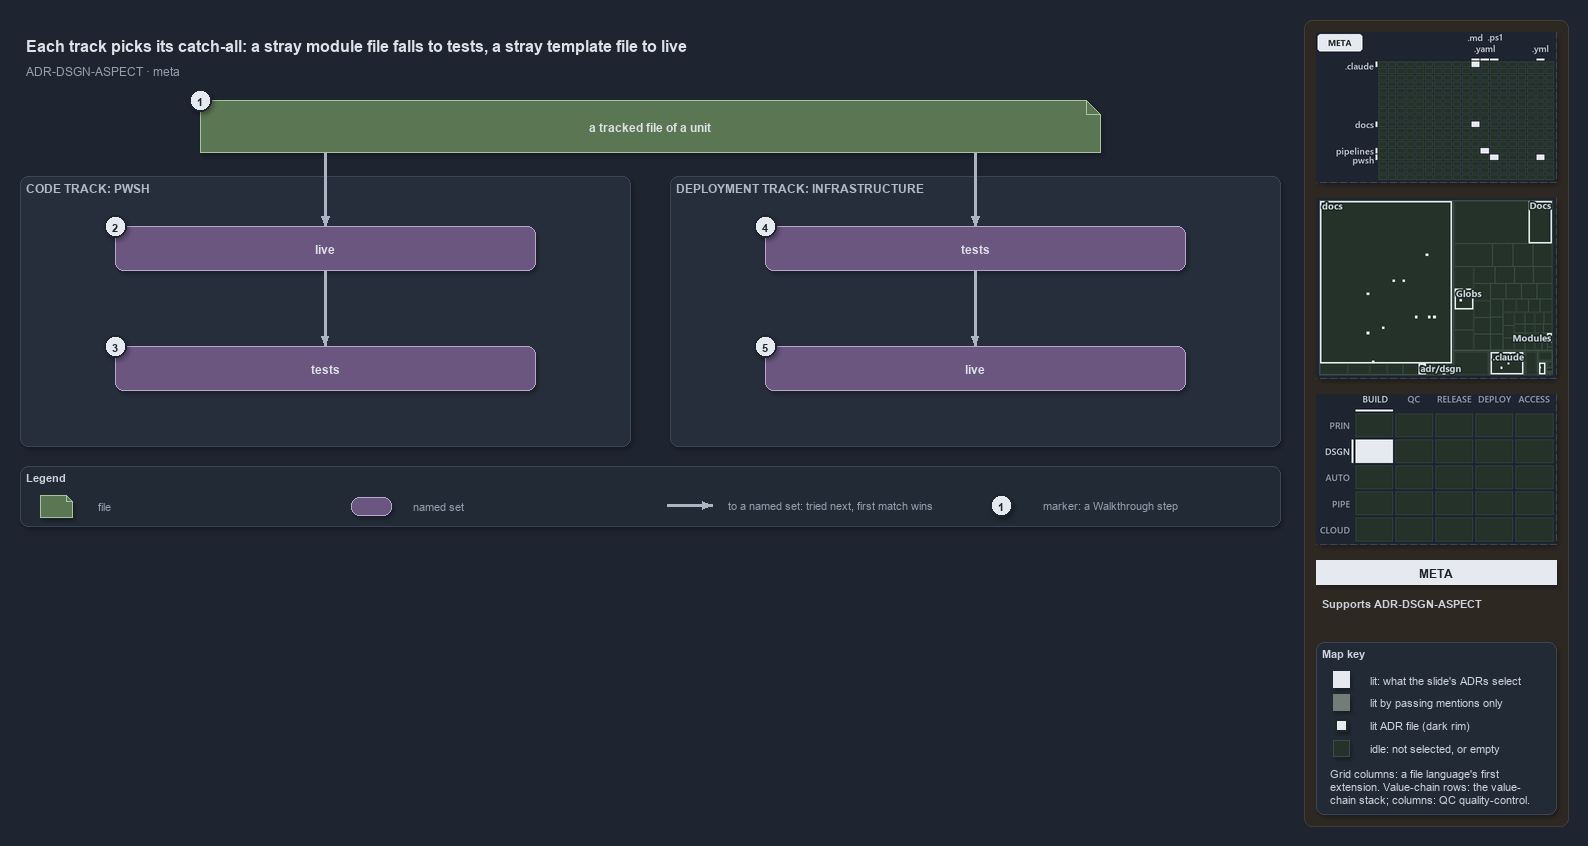

The diagram above was exported from draw.io. Its source (the exported page's mxGraphModel, read from the mxfile embedded in the PNG):
<mxGraphModel dx="1024" dy="768" grid="0" gridSize="10" guides="1" tooltips="1" connect="1" arrows="1" fold="1" page="1" pageScale="1" pageWidth="1572" pageHeight="640" background="#1E2430" math="0" shadow="1">
  <root>
    <mxCell id="0" />
    <mxCell id="1" parent="0" />
    <mxCell id="sidebar-bg" value="" style="rounded=1;arcSize=2;html=1;fillColor=#2E2823;strokeColor=#453C33;shadow=0;" vertex="1" parent="1">
      <mxGeometry x="1304" y="4" width="264" height="806" as="geometry" />
    </mxCell>
    <mxCell id="title" value="Each track picks its catch-all: a stray module file falls to tests, a stray template file to live" style="text;html=1;align=left;verticalAlign=middle;fontSize=16;fontStyle=1;fontColor=#DDE2E9;" vertex="1" parent="1">
      <mxGeometry x="20" y="14" width="1260" height="30" as="geometry" />
    </mxCell>
    <mxCell id="subtitle" value="ADR-DSGN-ASPECT &amp;#183; meta" style="text;html=1;align=left;verticalAlign=middle;fontSize=12;fontColor=#949FAE;" vertex="1" parent="1">
      <mxGeometry x="20" y="44" width="1240" height="20" as="geometry" />
    </mxCell>
    <mxCell id="g-file" value="&lt;b&gt;a tracked file of a unit&lt;/b&gt;" style="shape=note;size=14;whiteSpace=wrap;html=1;fillColor=#5B7653;strokeColor=#A9C29F;fontColor=#DDE2E9;fontSize=12;" vertex="1" parent="1">
      <mxGeometry x="200" y="84" width="900" height="52" as="geometry" />
    </mxCell>
    <mxCell id="mark-1" value="1" style="ellipse;html=1;fillColor=#E6EAF0;strokeColor=#1E2430;strokeWidth=2;fontColor=#1E2430;fontStyle=1;fontSize=11;" vertex="1" parent="1">
      <mxGeometry x="189" y="73" width="22" height="22" as="geometry" />
    </mxCell>
    <mxCell id="p-file-l" value="" style="text;html=1;strokeColor=none;fillColor=none;" vertex="1" parent="1">
      <mxGeometry x="325" y="136" width="1" height="1" as="geometry" />
    </mxCell>
    <mxCell id="p-file-r" value="" style="text;html=1;strokeColor=none;fillColor=none;" vertex="1" parent="1">
      <mxGeometry x="975" y="136" width="1" height="1" as="geometry" />
    </mxCell>
    <mxCell id="band-auto" value="CODE TRACK: PWSH" style="rounded=1;html=1;arcSize=3;fillColor=#262E3B;strokeColor=#3A4555;verticalAlign=top;align=left;spacingLeft=8;fontStyle=1;fontSize=12;fontColor=#B0BAC7;" vertex="1" parent="1">
      <mxGeometry x="20" y="160" width="610" height="270" as="geometry" />
    </mxCell>
    <mxCell id="band-infra" value="DEPLOYMENT TRACK: INFRASTRUCTURE" style="rounded=1;html=1;arcSize=3;fillColor=#262E3B;strokeColor=#3A4555;verticalAlign=top;align=left;spacingLeft=8;fontStyle=1;fontSize=12;fontColor=#B0BAC7;" vertex="1" parent="1">
      <mxGeometry x="670" y="160" width="610" height="270" as="geometry" />
    </mxCell>
    <mxCell id="auto-live" value="&lt;b&gt;live&lt;/b&gt;" style="rounded=1;whiteSpace=wrap;html=1;arcSize=20;fillColor=#6A567E;strokeColor=#B9A6CC;fontColor=#DDE2E9;fontSize=12;" vertex="1" parent="1">
      <mxGeometry x="115" y="210" width="420" height="44" as="geometry" />
    </mxCell>
    <mxCell id="auto-tests" value="&lt;b&gt;tests&lt;/b&gt;" style="rounded=1;whiteSpace=wrap;html=1;arcSize=20;fillColor=#6A567E;strokeColor=#B9A6CC;fontColor=#DDE2E9;fontSize=12;" vertex="1" parent="1">
      <mxGeometry x="115" y="330" width="420" height="44" as="geometry" />
    </mxCell>
    <mxCell id="infra-tests" value="&lt;b&gt;tests&lt;/b&gt;" style="rounded=1;whiteSpace=wrap;html=1;arcSize=20;fillColor=#6A567E;strokeColor=#B9A6CC;fontColor=#DDE2E9;fontSize=12;" vertex="1" parent="1">
      <mxGeometry x="765" y="210" width="420" height="44" as="geometry" />
    </mxCell>
    <mxCell id="infra-live" value="&lt;b&gt;live&lt;/b&gt;" style="rounded=1;whiteSpace=wrap;html=1;arcSize=20;fillColor=#6A567E;strokeColor=#B9A6CC;fontColor=#DDE2E9;fontSize=12;" vertex="1" parent="1">
      <mxGeometry x="765" y="330" width="420" height="44" as="geometry" />
    </mxCell>
    <mxCell id="mark-2" value="2" style="ellipse;html=1;fillColor=#E6EAF0;strokeColor=#1E2430;strokeWidth=2;fontColor=#1E2430;fontStyle=1;fontSize=11;" vertex="1" parent="1">
      <mxGeometry x="104" y="199" width="22" height="22" as="geometry" />
    </mxCell>
    <mxCell id="mark-3" value="3" style="ellipse;html=1;fillColor=#E6EAF0;strokeColor=#1E2430;strokeWidth=2;fontColor=#1E2430;fontStyle=1;fontSize=11;" vertex="1" parent="1">
      <mxGeometry x="104" y="319" width="22" height="22" as="geometry" />
    </mxCell>
    <mxCell id="mark-4" value="4" style="ellipse;html=1;fillColor=#E6EAF0;strokeColor=#1E2430;strokeWidth=2;fontColor=#1E2430;fontStyle=1;fontSize=11;" vertex="1" parent="1">
      <mxGeometry x="754" y="199" width="22" height="22" as="geometry" />
    </mxCell>
    <mxCell id="mark-5" value="5" style="ellipse;html=1;fillColor=#E6EAF0;strokeColor=#1E2430;strokeWidth=2;fontColor=#1E2430;fontStyle=1;fontSize=11;" vertex="1" parent="1">
      <mxGeometry x="754" y="319" width="22" height="22" as="geometry" />
    </mxCell>
    <mxCell id="e-file-auto" value="" style="edgeStyle=orthogonalEdgeStyle;rounded=1;html=1;endArrow=block;strokeColor=#AAB4C3;strokeWidth=2.5;shadow=0;fontColor=#CDD3DC;" edge="1" parent="1" source="p-file-l" target="auto-live">
      <mxGeometry relative="1" as="geometry" />
    </mxCell>
    <mxCell id="e-auto-live-tests" value="" style="edgeStyle=orthogonalEdgeStyle;rounded=1;html=1;endArrow=block;strokeColor=#AAB4C3;strokeWidth=2.5;shadow=0;fontColor=#CDD3DC;" edge="1" parent="1" source="auto-live" target="auto-tests">
      <mxGeometry relative="1" as="geometry" />
    </mxCell>
    <mxCell id="e-file-infra" value="" style="edgeStyle=orthogonalEdgeStyle;rounded=1;html=1;endArrow=block;strokeColor=#AAB4C3;strokeWidth=2.5;shadow=0;fontColor=#CDD3DC;" edge="1" parent="1" source="p-file-r" target="infra-tests">
      <mxGeometry relative="1" as="geometry" />
    </mxCell>
    <mxCell id="e-infra-tests-live" value="" style="edgeStyle=orthogonalEdgeStyle;rounded=1;html=1;endArrow=block;strokeColor=#AAB4C3;strokeWidth=2.5;shadow=0;fontColor=#CDD3DC;" edge="1" parent="1" source="infra-tests" target="infra-live">
      <mxGeometry relative="1" as="geometry" />
    </mxCell>
    <mxCell id="legend" value="&lt;b&gt;Legend&lt;/b&gt;" style="rounded=1;whiteSpace=wrap;html=1;arcSize=6;fillColor=#222A36;strokeColor=#3A4555;align=left;verticalAlign=top;spacing=8;fontSize=11;fontColor=#CDD3DC;" vertex="1" parent="1">
      <mxGeometry x="20" y="450" width="1260" height="60" as="geometry" />
    </mxCell>
    <mxCell id="lg-0-s" value="" style="shape=note;size=6;html=1;fillColor=#5B7653;strokeColor=#A9C29F;" vertex="1" parent="1">
      <mxGeometry x="40" y="479" width="32" height="22" as="geometry" />
    </mxCell>
    <mxCell id="lg-0-t" value="file" style="text;html=1;align=left;verticalAlign=middle;fontSize=11;fontColor=#949FAE;" vertex="1" parent="1">
      <mxGeometry x="92" y="479" width="245" height="20" as="geometry" />
    </mxCell>
    <mxCell id="lg-1-s" value="" style="rounded=1;html=1;arcSize=20;fillColor=#6A567E;strokeColor=#B9A6CC;" vertex="1" parent="1">
      <mxGeometry x="351" y="481" width="40" height="18" as="geometry" />
    </mxCell>
    <mxCell id="lg-1-t" value="named set" style="text;html=1;align=left;verticalAlign=middle;fontSize=11;fontColor=#949FAE;" vertex="1" parent="1">
      <mxGeometry x="407" y="479" width="245" height="20" as="geometry" />
    </mxCell>
    <mxCell id="lg-2-a" value="" style="text;html=1;strokeColor=none;fillColor=none;" vertex="1" parent="1">
      <mxGeometry x="666" y="489" width="1" height="1" as="geometry" />
    </mxCell>
    <mxCell id="lg-2-b" value="" style="text;html=1;strokeColor=none;fillColor=none;" vertex="1" parent="1">
      <mxGeometry x="712" y="489" width="1" height="1" as="geometry" />
    </mxCell>
    <mxCell id="lg-2-e" value="" style="edgeStyle=orthogonalEdgeStyle;rounded=1;html=1;endArrow=block;strokeColor=#AAB4C3;strokeWidth=2.5;shadow=0;fontColor=#CDD3DC;" edge="1" parent="1" source="lg-2-a" target="lg-2-b">
      <mxGeometry relative="1" as="geometry" />
    </mxCell>
    <mxCell id="lg-2-t" value="to a named set: tried next, first match wins" style="text;html=1;align=left;verticalAlign=middle;fontSize=11;fontColor=#949FAE;" vertex="1" parent="1">
      <mxGeometry x="722" y="479" width="245" height="20" as="geometry" />
    </mxCell>
    <mxCell id="lg-3-s" value="1" style="ellipse;html=1;fillColor=#E6EAF0;strokeColor=#1E2430;strokeWidth=2;fontColor=#1E2430;fontStyle=1;fontSize=11;" vertex="1" parent="1">
      <mxGeometry x="990" y="478" width="22" height="22" as="geometry" />
    </mxCell>
    <mxCell id="lg-3-t" value="marker: a Walkthrough step" style="text;html=1;align=left;verticalAlign=middle;fontSize=11;fontColor=#949FAE;" vertex="1" parent="1">
      <mxGeometry x="1037" y="479" width="245" height="20" as="geometry" />
    </mxCell>
    <mxCell id="minimap-grid" value="" style="shape=image;imageAspect=0;rounded=1;arcSize=4;whiteSpace=wrap;html=1;fillColor=#262E3B;strokeColor=#3A4555;dashed=1;fontColor=#949FAE;fontSize=11;image=data:image/png,(base64 omitted: 10524 chars);" vertex="1" parent="1">
      <mxGeometry x="1316" y="16" width="240" height="150" as="geometry" />
    </mxCell>
    <mxCell id="minimap-tree" value="" style="shape=image;imageAspect=0;rounded=1;arcSize=4;whiteSpace=wrap;html=1;fillColor=#262E3B;strokeColor=#3A4555;dashed=1;fontColor=#949FAE;fontSize=11;image=data:image/png,(base64 omitted: 16296 chars);" vertex="1" parent="1">
      <mxGeometry x="1316" y="182" width="240" height="180" as="geometry" />
    </mxCell>
    <mxCell id="minimap-chain" value="" style="shape=image;imageAspect=0;rounded=1;arcSize=4;whiteSpace=wrap;html=1;fillColor=#262E3B;strokeColor=#3A4555;dashed=1;fontColor=#949FAE;fontSize=11;image=data:image/png,(base64 omitted: 12436 chars);" vertex="1" parent="1">
      <mxGeometry x="1316" y="378" width="240" height="150" as="geometry" />
    </mxCell>
    <mxCell id="lens-badge" value="META" style="rounded=0;whiteSpace=wrap;html=1;align=center;verticalAlign=middle;fontSize=12;fontStyle=1;fontColor=#1E2430;fillColor=#E6EAF0;strokeColor=none;" vertex="1" parent="1">
      <mxGeometry x="1316" y="544" width="240" height="24" as="geometry" />
    </mxCell>
    <mxCell id="supports" value="&lt;b&gt;Supports&lt;/b&gt; ADR-DSGN-ASPECT" style="text;html=1;whiteSpace=wrap;align=left;verticalAlign=top;fontSize=11;fontColor=#CDD3DC;" vertex="1" parent="1">
      <mxGeometry x="1316" y="576" width="240" height="38" as="geometry" />
    </mxCell>
    <mxCell id="mapkey" value="&lt;b&gt;Map key&lt;/b&gt;" style="rounded=1;arcSize=6;whiteSpace=wrap;html=1;align=left;verticalAlign=top;fontSize=11;fontColor=#CDD3DC;fillColor=#222A36;strokeColor=#3A4555;spacingLeft=8;spacingTop=2;" vertex="1" parent="1">
      <mxGeometry x="1316" y="626" width="240" height="172" as="geometry" />
    </mxCell>
    <mxCell id="mapkey-lit" value="" style="rounded=0;html=1;fillColor=#E6EAF0;strokeColor=#E6EAF0;" vertex="1" parent="1">
      <mxGeometry x="1333.0" y="655.0" width="16" height="16" as="geometry" />
    </mxCell>
    <mxCell id="mapkey-lit-text" value="lit: what the slide's ADRs select" style="text;html=1;align=left;verticalAlign=middle;fontSize=11;fontColor=#CDD3DC;" vertex="1" parent="1">
      <mxGeometry x="1364" y="653" width="184" height="20" as="geometry" />
    </mxCell>
    <mxCell id="mapkey-touched" value="" style="rounded=0;html=1;fillColor=#727C79;strokeColor=#727C79;" vertex="1" parent="1">
      <mxGeometry x="1333.0" y="678.0" width="16" height="16" as="geometry" />
    </mxCell>
    <mxCell id="mapkey-touched-text" value="lit by passing mentions only" style="text;html=1;align=left;verticalAlign=middle;fontSize=11;fontColor=#CDD3DC;" vertex="1" parent="1">
      <mxGeometry x="1364" y="676" width="184" height="20" as="geometry" />
    </mxCell>
    <mxCell id="mapkey-adr" value="" style="rounded=0;html=1;fillColor=#E6EAF0;strokeColor=#1C2A24;strokeWidth=2;" vertex="1" parent="1">
      <mxGeometry x="1335.0" y="703.0" width="12" height="12" as="geometry" />
    </mxCell>
    <mxCell id="mapkey-adr-text" value="lit ADR file (dark rim)" style="text;html=1;align=left;verticalAlign=middle;fontSize=11;fontColor=#CDD3DC;" vertex="1" parent="1">
      <mxGeometry x="1364" y="699" width="184" height="20" as="geometry" />
    </mxCell>
    <mxCell id="mapkey-idle" value="" style="rounded=0;html=1;fillColor=#243229;strokeColor=#3B4D43;" vertex="1" parent="1">
      <mxGeometry x="1333.0" y="724.0" width="16" height="16" as="geometry" />
    </mxCell>
    <mxCell id="mapkey-idle-text" value="idle: not selected, or empty" style="text;html=1;align=left;verticalAlign=middle;fontSize=11;fontColor=#CDD3DC;" vertex="1" parent="1">
      <mxGeometry x="1364" y="722" width="184" height="20" as="geometry" />
    </mxCell>
    <mxCell id="mapkey-codes" value="Grid columns: a file language's first&lt;br&gt;extension. Value-chain rows: the value-&lt;br&gt;chain stack; columns: QC quality-control." style="text;html=1;align=left;verticalAlign=top;whiteSpace=wrap;fontSize=11;fontColor=#CDD3DC;" vertex="1" parent="1">
      <mxGeometry x="1324" y="746" width="224" height="46" as="geometry" />
    </mxCell>
  </root>
</mxGraphModel>